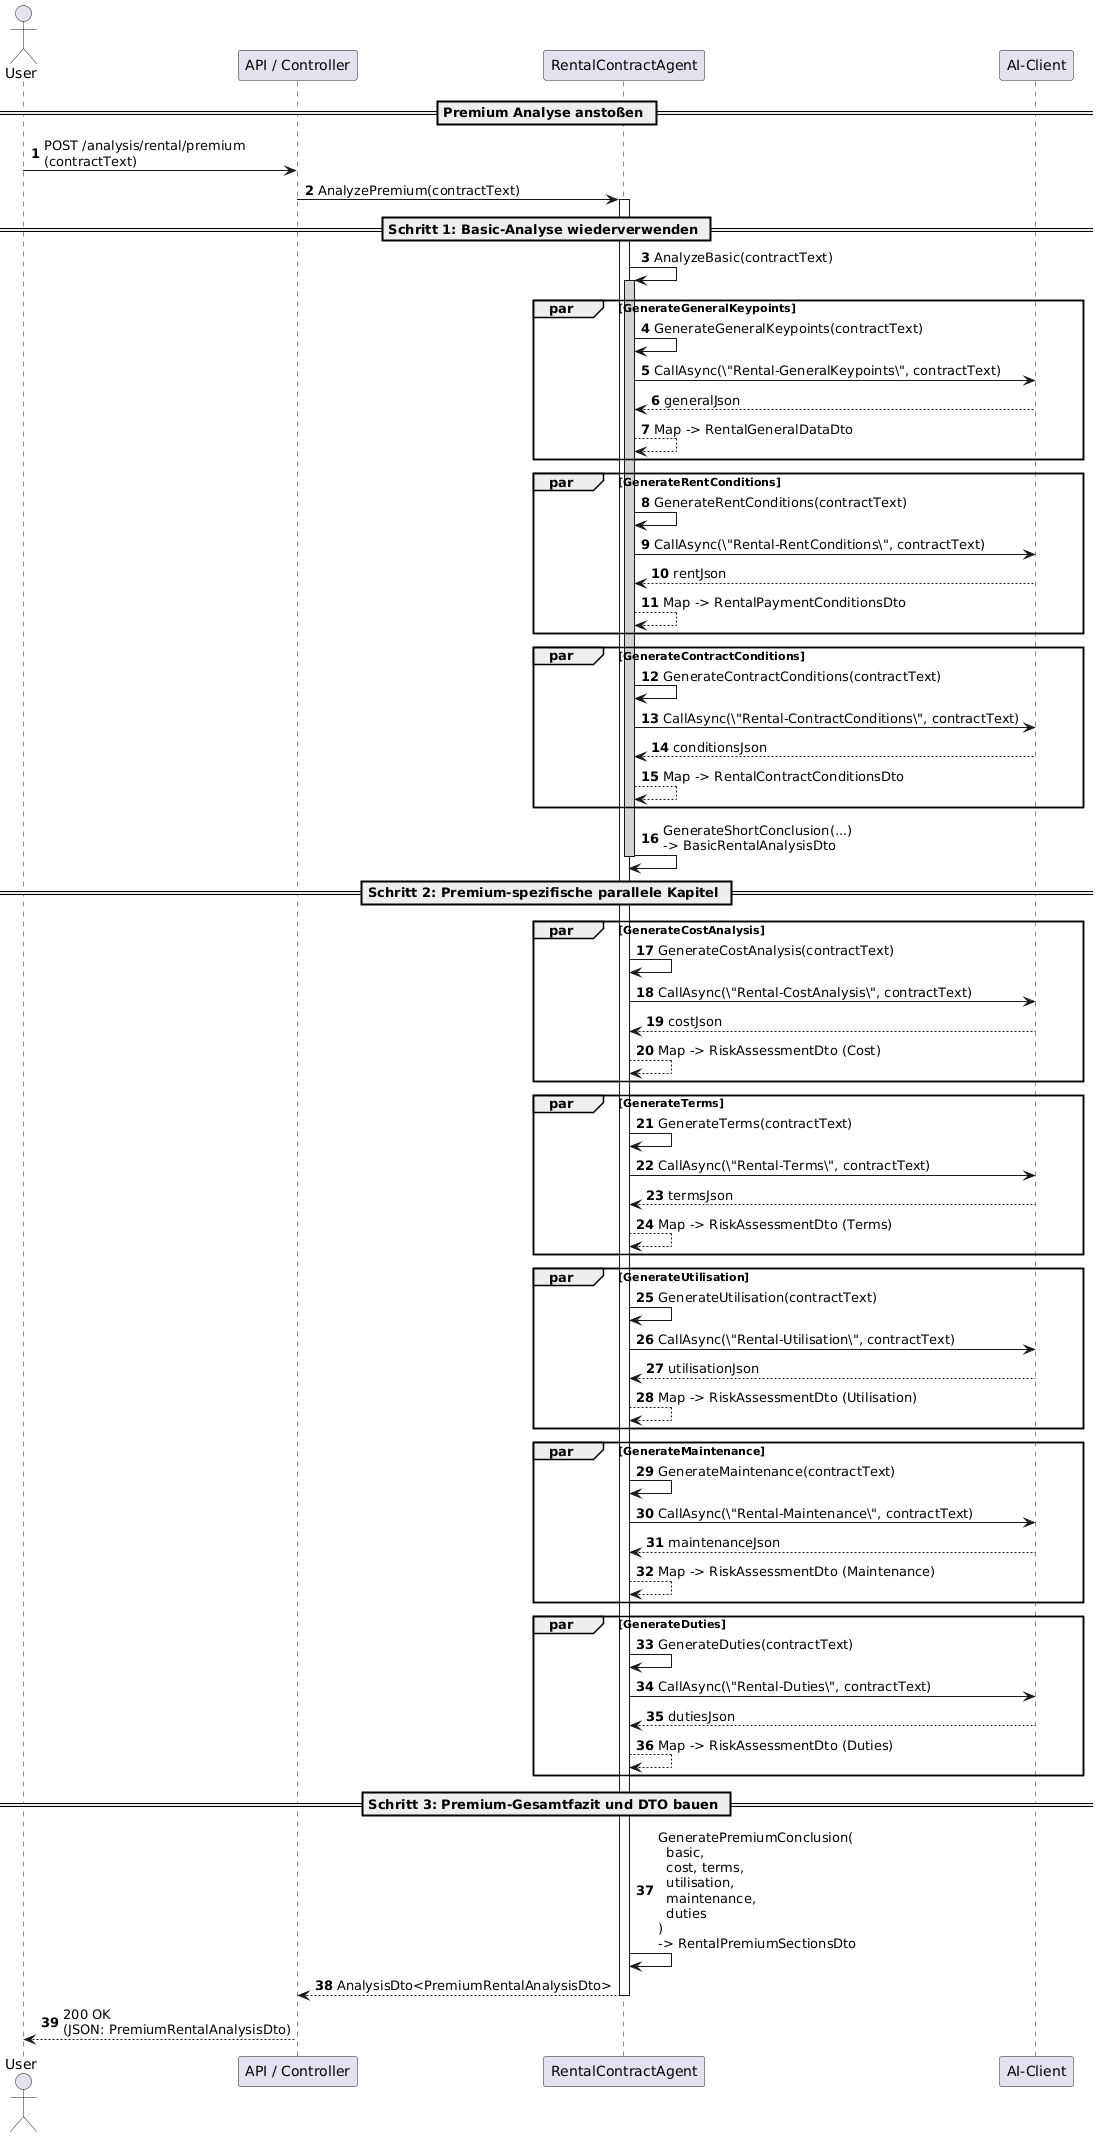

The diagram above was rendered by PlantUML. Its source (embedded in the PNG):
@startuml
autonumber

actor User
participant "API / Controller" as Api
participant "RentalContractAgent" as Agent
participant "AI-Client" as LLM

== Premium Analyse anstoßen ==

User -> Api : POST /analysis/rental/premium\n(contractText)
Api -> Agent : AnalyzePremium(contractText)

activate Agent

== Schritt 1: Basic-Analyse wiederverwenden ==

Agent -> Agent : AnalyzeBasic(contractText)
activate Agent #lightgray

par GenerateGeneralKeypoints
    Agent -> Agent : GenerateGeneralKeypoints(contractText)
    Agent -> LLM : CallAsync(\"Rental-GeneralKeypoints\", contractText)
    LLM --> Agent : generalJson
    Agent --> Agent : Map -> RentalGeneralDataDto
end

par GenerateRentConditions
    Agent -> Agent : GenerateRentConditions(contractText)
    Agent -> LLM : CallAsync(\"Rental-RentConditions\", contractText)
    LLM --> Agent : rentJson
    Agent --> Agent : Map -> RentalPaymentConditionsDto
end

par GenerateContractConditions
    Agent -> Agent : GenerateContractConditions(contractText)
    Agent -> LLM : CallAsync(\"Rental-ContractConditions\", contractText)
    LLM --> Agent : conditionsJson
    Agent --> Agent : Map -> RentalContractConditionsDto
end

Agent -> Agent : GenerateShortConclusion(...)\n-> BasicRentalAnalysisDto
deactivate Agent

== Schritt 2: Premium-spezifische parallele Kapitel ==

par GenerateCostAnalysis
    Agent -> Agent : GenerateCostAnalysis(contractText)
    Agent -> LLM : CallAsync(\"Rental-CostAnalysis\", contractText)
    LLM --> Agent : costJson
    Agent --> Agent : Map -> RiskAssessmentDto (Cost)
end

par GenerateTerms
    Agent -> Agent : GenerateTerms(contractText)
    Agent -> LLM : CallAsync(\"Rental-Terms\", contractText)
    LLM --> Agent : termsJson
    Agent --> Agent : Map -> RiskAssessmentDto (Terms)
end

par GenerateUtilisation
    Agent -> Agent : GenerateUtilisation(contractText)
    Agent -> LLM : CallAsync(\"Rental-Utilisation\", contractText)
    LLM --> Agent : utilisationJson
    Agent --> Agent : Map -> RiskAssessmentDto (Utilisation)
end

par GenerateMaintenance
    Agent -> Agent : GenerateMaintenance(contractText)
    Agent -> LLM : CallAsync(\"Rental-Maintenance\", contractText)
    LLM --> Agent : maintenanceJson
    Agent --> Agent : Map -> RiskAssessmentDto (Maintenance)
end

par GenerateDuties
    Agent -> Agent : GenerateDuties(contractText)
    Agent -> LLM : CallAsync(\"Rental-Duties\", contractText)
    LLM --> Agent : dutiesJson
    Agent --> Agent : Map -> RiskAssessmentDto (Duties)
end

== Schritt 3: Premium-Gesamtfazit und DTO bauen ==

Agent -> Agent : GeneratePremiumConclusion(\n  basic,\n  cost, terms,\n  utilisation,\n  maintenance,\n  duties\n)\n-> RentalPremiumSectionsDto
Agent --> Api : AnalysisDto<PremiumRentalAnalysisDto>

deactivate Agent

Api --> User : 200 OK\n(JSON: PremiumRentalAnalysisDto)
@enduml